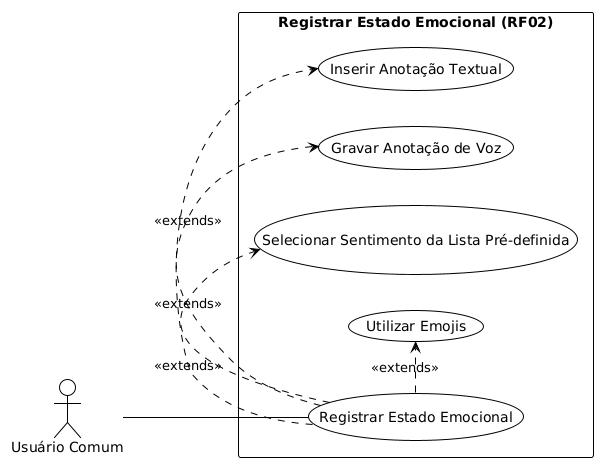

The diagram above was rendered by PlantUML. Its source (embedded in the PNG):
@startuml
!theme plain
left to right direction

actor "Usuário Comum" as User

rectangle "Registrar Estado Emocional (RF02)" {
  usecase "Registrar Estado Emocional" as RF02_main

  ' Métodos de registro do RF02
  usecase "Inserir Anotação Textual" as RF02_detail_text
  usecase "Gravar Anotação de Voz" as RF02_detail_voice
  usecase "Selecionar Sentimento da Lista Pré-definida" as RF02_detail_list
  usecase "Utilizar Emojis" as RF02_detail_emojis
}

User -- RF02_main

RF02_main .> RF02_detail_text : <<extends>>
RF02_main .> RF02_detail_voice : <<extends>>
RF02_main .> RF02_detail_list : <<extends>>
RF02_main .> RF02_detail_emojis : <<extends>>
@enduml